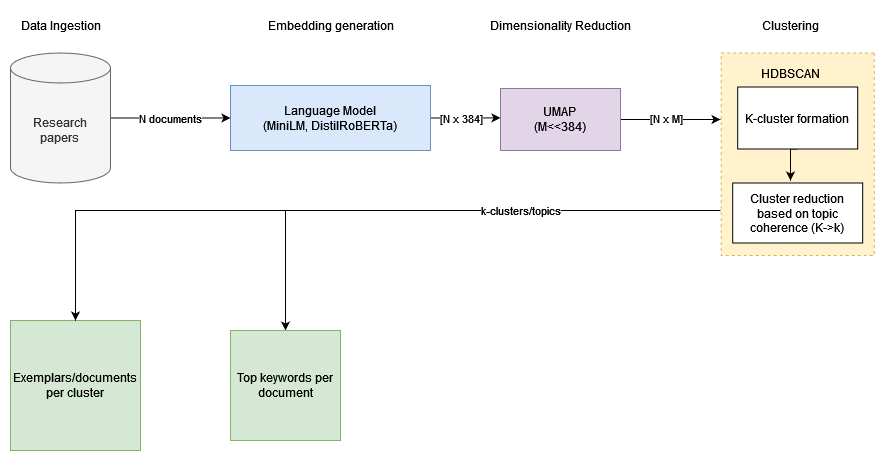

The diagram above was exported from draw.io. Its source (the exported page's mxGraphModel, read from the mxfile embedded in the PNG):
<mxGraphModel dx="1185" dy="643" grid="1" gridSize="10" guides="1" tooltips="1" connect="1" arrows="1" fold="1" page="1" pageScale="1" pageWidth="850" pageHeight="1100" math="0" shadow="0">
  <root>
    <mxCell id="0" />
    <mxCell id="1" parent="0" />
    <mxCell id="PVq1yJ_2Jjv8CMDPyS4X-1" value="" style="rounded=0;whiteSpace=wrap;html=1;rotation=90;dashed=1;fillColor=#fff2cc;strokeColor=#d6b656;" vertex="1" parent="1">
      <mxGeometry x="725.94" y="107.19" width="202.5" height="153.12" as="geometry" />
    </mxCell>
    <mxCell id="PVq1yJ_2Jjv8CMDPyS4X-2" style="edgeStyle=orthogonalEdgeStyle;rounded=0;orthogonalLoop=1;jettySize=auto;html=1;exitX=1;exitY=0.5;exitDx=0;exitDy=0;exitPerimeter=0;entryX=0;entryY=0.5;entryDx=0;entryDy=0;" edge="1" parent="1" source="PVq1yJ_2Jjv8CMDPyS4X-4" target="PVq1yJ_2Jjv8CMDPyS4X-7">
      <mxGeometry relative="1" as="geometry" />
    </mxCell>
    <mxCell id="PVq1yJ_2Jjv8CMDPyS4X-3" value="N documents" style="edgeLabel;html=1;align=center;verticalAlign=middle;resizable=0;points=[];" connectable="0" vertex="1" parent="PVq1yJ_2Jjv8CMDPyS4X-2">
      <mxGeometry x="-0.2481" relative="1" as="geometry">
        <mxPoint x="15" as="offset" />
      </mxGeometry>
    </mxCell>
    <mxCell id="PVq1yJ_2Jjv8CMDPyS4X-4" value="&lt;div&gt;Research &lt;br&gt;&lt;/div&gt;&lt;div&gt;papers &lt;/div&gt;" style="shape=cylinder3;whiteSpace=wrap;html=1;boundedLbl=1;backgroundOutline=1;size=15;fillColor=#f5f5f5;fontColor=#333333;strokeColor=#666666;" vertex="1" parent="1">
      <mxGeometry x="40" y="82.5" width="100" height="130" as="geometry" />
    </mxCell>
    <mxCell id="PVq1yJ_2Jjv8CMDPyS4X-5" style="edgeStyle=orthogonalEdgeStyle;rounded=0;orthogonalLoop=1;jettySize=auto;html=1;exitX=1;exitY=0.5;exitDx=0;exitDy=0;entryX=0;entryY=0.474;entryDx=0;entryDy=0;entryPerimeter=0;" edge="1" parent="1" source="PVq1yJ_2Jjv8CMDPyS4X-7" target="PVq1yJ_2Jjv8CMDPyS4X-10">
      <mxGeometry relative="1" as="geometry" />
    </mxCell>
    <mxCell id="PVq1yJ_2Jjv8CMDPyS4X-6" value="[N x 384]" style="edgeLabel;html=1;align=center;verticalAlign=middle;resizable=0;points=[];" connectable="0" vertex="1" parent="PVq1yJ_2Jjv8CMDPyS4X-5">
      <mxGeometry x="-0.2175" y="-1" relative="1" as="geometry">
        <mxPoint x="3" y="-1" as="offset" />
      </mxGeometry>
    </mxCell>
    <mxCell id="PVq1yJ_2Jjv8CMDPyS4X-7" value="&lt;div&gt;Language Model &lt;br&gt;&lt;/div&gt;&lt;div&gt;(MiniLM, DistilRoBERTa)&lt;/div&gt;" style="rounded=0;whiteSpace=wrap;html=1;fillColor=#dae8fc;strokeColor=#6c8ebf;" vertex="1" parent="1">
      <mxGeometry x="260" y="115" width="200" height="65" as="geometry" />
    </mxCell>
    <mxCell id="PVq1yJ_2Jjv8CMDPyS4X-8" style="edgeStyle=orthogonalEdgeStyle;rounded=0;orthogonalLoop=1;jettySize=auto;html=1;exitX=1;exitY=0.5;exitDx=0;exitDy=0;" edge="1" parent="1" source="PVq1yJ_2Jjv8CMDPyS4X-10">
      <mxGeometry relative="1" as="geometry">
        <mxPoint x="750" y="149" as="targetPoint" />
        <Array as="points">
          <mxPoint x="700" y="149" />
          <mxPoint x="700" y="149" />
        </Array>
      </mxGeometry>
    </mxCell>
    <mxCell id="PVq1yJ_2Jjv8CMDPyS4X-9" value="[N x M]" style="edgeLabel;html=1;align=center;verticalAlign=middle;resizable=0;points=[];" connectable="0" vertex="1" parent="PVq1yJ_2Jjv8CMDPyS4X-8">
      <mxGeometry x="-0.2485" y="1" relative="1" as="geometry">
        <mxPoint x="8" as="offset" />
      </mxGeometry>
    </mxCell>
    <mxCell id="PVq1yJ_2Jjv8CMDPyS4X-10" value="&lt;div&gt;UMAP&lt;/div&gt;&lt;div&gt;(M&amp;lt;&amp;lt;384)&lt;br&gt;&lt;/div&gt;" style="rounded=0;whiteSpace=wrap;html=1;fillColor=#e1d5e7;strokeColor=#9673a6;" vertex="1" parent="1">
      <mxGeometry x="530" y="118" width="120" height="62" as="geometry" />
    </mxCell>
    <mxCell id="PVq1yJ_2Jjv8CMDPyS4X-11" style="edgeStyle=orthogonalEdgeStyle;rounded=0;orthogonalLoop=1;jettySize=auto;html=1;exitX=0.5;exitY=1;exitDx=0;exitDy=0;" edge="1" parent="1" source="PVq1yJ_2Jjv8CMDPyS4X-12">
      <mxGeometry relative="1" as="geometry">
        <mxPoint x="820" y="210" as="targetPoint" />
      </mxGeometry>
    </mxCell>
    <mxCell id="PVq1yJ_2Jjv8CMDPyS4X-12" value="K-cluster formation" style="rounded=0;whiteSpace=wrap;html=1;" vertex="1" parent="1">
      <mxGeometry x="767.19" y="116.5" width="120" height="62" as="geometry" />
    </mxCell>
    <mxCell id="PVq1yJ_2Jjv8CMDPyS4X-15" value="Exemplars/documents per cluster " style="whiteSpace=wrap;html=1;aspect=fixed;fillColor=#d5e8d4;strokeColor=#82b366;" vertex="1" parent="1">
      <mxGeometry x="40" y="350" width="130" height="130" as="geometry" />
    </mxCell>
    <mxCell id="PVq1yJ_2Jjv8CMDPyS4X-25" style="edgeStyle=orthogonalEdgeStyle;rounded=0;orthogonalLoop=1;jettySize=auto;html=1;exitX=0.5;exitY=0;exitDx=0;exitDy=0;startArrow=classic;startFill=1;endArrow=none;endFill=0;" edge="1" parent="1" source="PVq1yJ_2Jjv8CMDPyS4X-16">
      <mxGeometry relative="1" as="geometry">
        <mxPoint x="315" y="240" as="targetPoint" />
      </mxGeometry>
    </mxCell>
    <mxCell id="PVq1yJ_2Jjv8CMDPyS4X-16" value="Top keywords per document" style="whiteSpace=wrap;html=1;aspect=fixed;fillColor=#d5e8d4;strokeColor=#82b366;" vertex="1" parent="1">
      <mxGeometry x="260" y="360" width="110" height="110" as="geometry" />
    </mxCell>
    <mxCell id="PVq1yJ_2Jjv8CMDPyS4X-17" value="Embedding generation" style="text;html=1;align=center;verticalAlign=middle;resizable=0;points=[];autosize=1;strokeColor=none;fillColor=none;" vertex="1" parent="1">
      <mxGeometry x="290" y="40" width="140" height="30" as="geometry" />
    </mxCell>
    <mxCell id="PVq1yJ_2Jjv8CMDPyS4X-18" value="Data Ingestion" style="text;html=1;align=center;verticalAlign=middle;resizable=0;points=[];autosize=1;strokeColor=none;fillColor=none;" vertex="1" parent="1">
      <mxGeometry x="40" y="40" width="100" height="30" as="geometry" />
    </mxCell>
    <mxCell id="PVq1yJ_2Jjv8CMDPyS4X-19" value="Dimensionality Reduction" style="text;html=1;align=center;verticalAlign=middle;resizable=0;points=[];autosize=1;strokeColor=none;fillColor=none;" vertex="1" parent="1">
      <mxGeometry x="510" y="40" width="160" height="30" as="geometry" />
    </mxCell>
    <mxCell id="PVq1yJ_2Jjv8CMDPyS4X-20" value="Clustering" style="text;html=1;align=center;verticalAlign=middle;resizable=0;points=[];autosize=1;strokeColor=none;fillColor=none;" vertex="1" parent="1">
      <mxGeometry x="780" y="40" width="80" height="30" as="geometry" />
    </mxCell>
    <mxCell id="PVq1yJ_2Jjv8CMDPyS4X-21" style="edgeStyle=orthogonalEdgeStyle;rounded=0;orthogonalLoop=1;jettySize=auto;html=1;entryX=0.5;entryY=0;entryDx=0;entryDy=0;" edge="1" parent="1" target="PVq1yJ_2Jjv8CMDPyS4X-15">
      <mxGeometry relative="1" as="geometry">
        <mxPoint x="750" y="240" as="sourcePoint" />
      </mxGeometry>
    </mxCell>
    <mxCell id="PVq1yJ_2Jjv8CMDPyS4X-22" value="k-clusters/topics" style="edgeLabel;html=1;align=center;verticalAlign=middle;resizable=0;points=[];" connectable="0" vertex="1" parent="PVq1yJ_2Jjv8CMDPyS4X-21">
      <mxGeometry x="-0.3374" y="-2" relative="1" as="geometry">
        <mxPoint x="50" y="2" as="offset" />
      </mxGeometry>
    </mxCell>
    <mxCell id="PVq1yJ_2Jjv8CMDPyS4X-23" value="Cluster reduction based on topic coherence (K-&amp;gt;k)" style="rounded=0;whiteSpace=wrap;html=1;" vertex="1" parent="1">
      <mxGeometry x="762.19" y="212.5" width="130" height="60" as="geometry" />
    </mxCell>
    <mxCell id="PVq1yJ_2Jjv8CMDPyS4X-24" value="HDBSCAN" style="text;html=1;strokeColor=none;fillColor=none;align=center;verticalAlign=middle;whiteSpace=wrap;rounded=0;dashed=1;" vertex="1" parent="1">
      <mxGeometry x="790" y="88" width="60" height="30" as="geometry" />
    </mxCell>
  </root>
</mxGraphModel>